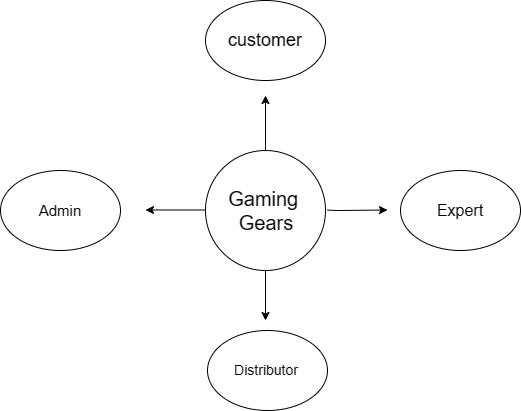

The diagram above was exported from draw.io. Its source (the exported page's mxGraphModel, read from the mxfile embedded in the PNG):
<mxGraphModel dx="1042" dy="569" grid="1" gridSize="10" guides="1" tooltips="1" connect="1" arrows="1" fold="1" page="1" pageScale="1" pageWidth="850" pageHeight="1100" math="0" shadow="0">
  <root>
    <mxCell id="0" />
    <mxCell id="1" parent="0" />
    <mxCell id="ffhaFE-0yFBD37wfr5ym-1" value="" style="ellipse;whiteSpace=wrap;html=1;aspect=fixed;" vertex="1" parent="1">
      <mxGeometry x="365" y="230" width="120" height="120" as="geometry" />
    </mxCell>
    <mxCell id="ffhaFE-0yFBD37wfr5ym-2" value="&lt;font style=&quot;font-size: 20px;&quot;&gt;Gaming&amp;nbsp;&lt;br&gt;Gears&lt;/font&gt;" style="text;html=1;strokeColor=none;fillColor=none;align=center;verticalAlign=middle;whiteSpace=wrap;rounded=0;" vertex="1" parent="1">
      <mxGeometry x="365" y="262.5" width="122" height="55" as="geometry" />
    </mxCell>
    <mxCell id="ffhaFE-0yFBD37wfr5ym-3" value="" style="ellipse;whiteSpace=wrap;html=1;" vertex="1" parent="1">
      <mxGeometry x="365" y="80" width="120" height="80" as="geometry" />
    </mxCell>
    <mxCell id="ffhaFE-0yFBD37wfr5ym-4" value="" style="ellipse;whiteSpace=wrap;html=1;" vertex="1" parent="1">
      <mxGeometry x="160" y="250" width="120" height="80" as="geometry" />
    </mxCell>
    <mxCell id="ffhaFE-0yFBD37wfr5ym-5" value="" style="ellipse;whiteSpace=wrap;html=1;" vertex="1" parent="1">
      <mxGeometry x="367" y="410" width="120" height="80" as="geometry" />
    </mxCell>
    <mxCell id="ffhaFE-0yFBD37wfr5ym-7" value="" style="ellipse;whiteSpace=wrap;html=1;" vertex="1" parent="1">
      <mxGeometry x="560" y="250" width="120" height="80" as="geometry" />
    </mxCell>
    <mxCell id="ffhaFE-0yFBD37wfr5ym-8" value="&lt;font style=&quot;font-size: 18px;&quot;&gt;customer&lt;/font&gt;" style="text;html=1;strokeColor=none;fillColor=none;align=center;verticalAlign=middle;whiteSpace=wrap;rounded=0;" vertex="1" parent="1">
      <mxGeometry x="395" y="105" width="60" height="30" as="geometry" />
    </mxCell>
    <mxCell id="ffhaFE-0yFBD37wfr5ym-9" value="&lt;font style=&quot;font-size: 16px;&quot;&gt;Expert&lt;/font&gt;" style="text;html=1;strokeColor=none;fillColor=none;align=center;verticalAlign=middle;whiteSpace=wrap;rounded=0;" vertex="1" parent="1">
      <mxGeometry x="590" y="275" width="60" height="30" as="geometry" />
    </mxCell>
    <mxCell id="ffhaFE-0yFBD37wfr5ym-10" value="&lt;font style=&quot;font-size: 14px;&quot;&gt;Distributor&lt;/font&gt;" style="text;html=1;strokeColor=none;fillColor=none;align=center;verticalAlign=middle;whiteSpace=wrap;rounded=0;" vertex="1" parent="1">
      <mxGeometry x="396" y="435" width="60" height="30" as="geometry" />
    </mxCell>
    <mxCell id="ffhaFE-0yFBD37wfr5ym-11" value="&lt;font style=&quot;font-size: 15px;&quot;&gt;Admin&lt;/font&gt;" style="text;html=1;strokeColor=none;fillColor=none;align=center;verticalAlign=middle;whiteSpace=wrap;rounded=0;" vertex="1" parent="1">
      <mxGeometry x="190" y="275" width="60" height="30" as="geometry" />
    </mxCell>
    <mxCell id="ffhaFE-0yFBD37wfr5ym-12" value="" style="endArrow=classic;html=1;rounded=0;entryX=1;entryY=0.75;entryDx=0;entryDy=0;" edge="1" parent="1">
      <mxGeometry width="50" height="50" relative="1" as="geometry">
        <mxPoint x="487" y="289.62" as="sourcePoint" />
        <mxPoint x="547" y="289.5" as="targetPoint" />
        <Array as="points">
          <mxPoint x="497" y="290" />
        </Array>
      </mxGeometry>
    </mxCell>
    <mxCell id="ffhaFE-0yFBD37wfr5ym-13" value="" style="endArrow=classic;html=1;rounded=0;" edge="1" parent="1">
      <mxGeometry width="50" height="50" relative="1" as="geometry">
        <mxPoint x="425" y="230" as="sourcePoint" />
        <mxPoint x="425" y="175" as="targetPoint" />
        <Array as="points">
          <mxPoint x="425" y="225" />
        </Array>
      </mxGeometry>
    </mxCell>
    <mxCell id="ffhaFE-0yFBD37wfr5ym-14" value="" style="endArrow=classic;html=1;rounded=0;" edge="1" parent="1">
      <mxGeometry width="50" height="50" relative="1" as="geometry">
        <mxPoint x="365" y="289.5" as="sourcePoint" />
        <mxPoint x="305" y="289.5" as="targetPoint" />
      </mxGeometry>
    </mxCell>
    <mxCell id="ffhaFE-0yFBD37wfr5ym-16" value="" style="endArrow=classic;html=1;rounded=0;exitX=0.5;exitY=1;exitDx=0;exitDy=0;" edge="1" parent="1" source="ffhaFE-0yFBD37wfr5ym-1">
      <mxGeometry width="50" height="50" relative="1" as="geometry">
        <mxPoint x="424" y="360" as="sourcePoint" />
        <mxPoint x="425" y="400" as="targetPoint" />
      </mxGeometry>
    </mxCell>
  </root>
</mxGraphModel>